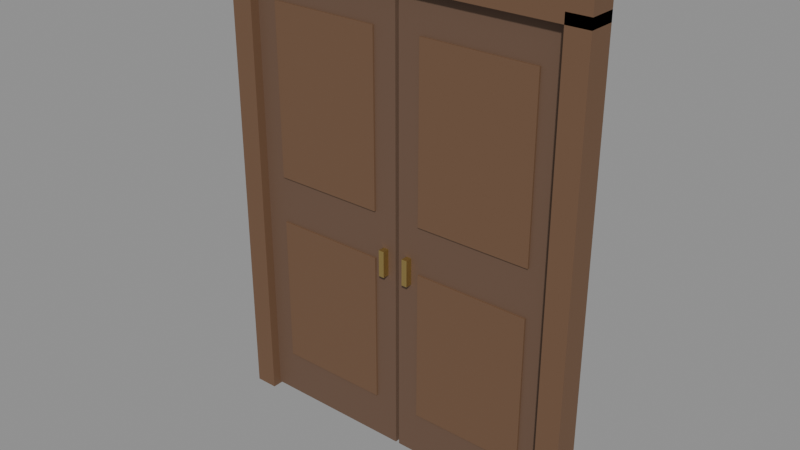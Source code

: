 # Source: door.blend  (saved by Blender 5.2.44; exported with 4.5.12 LTS)
import bpy
from mathutils import Matrix  # noqa: F401  (used for matrix-valued properties, if any)

bpy.ops.wm.read_factory_settings(use_empty=True)
scene = bpy.context.scene
scene.name = 'Scene'

# ---- collections
col_door = bpy.data.collections.new('Door'); scene.collection.children.link(col_door)

# ---- materials (node trees are filled in below, after node groups)
mat_wood_dark = bpy.data.materials.new('Wood_Dark')
mat_wood_dark.diffuse_color = (0.16, 0.085, 0.045, 1.0)
mat_wall_wood = bpy.data.materials.new('Wall_Wood')
mat_wall_wood.diffuse_color = (0.14, 0.08, 0.05, 1.0)
mat_brass = bpy.data.materials.new('Brass')
mat_brass.diffuse_color = (0.55, 0.4, 0.14, 1.0)

# ---- material node trees
mat_wood_dark.use_nodes = True; mat_wood_dark.node_tree.nodes.clear()
_N = mat_wood_dark.node_tree.nodes; _L = mat_wood_dark.node_tree.links
n0 = _N.new('ShaderNodeBsdfPrincipled'); n0.name = 'Principled BSDF'; n0.location = (-200, 100)
n0.inputs[0].default_value = (0.16, 0.085, 0.045, 1.0)
n0.inputs[2].default_value = 0.65
n0.inputs[10].default_value = 0.005
n1 = _N.new('ShaderNodeOutputMaterial'); n1.name = 'Material Output'; n1.location = (200, 100)
_L.new(n0.outputs[0], n1.inputs[0])
n1.is_active_output = True
mat_wall_wood.use_nodes = True; mat_wall_wood.node_tree.nodes.clear()
_N = mat_wall_wood.node_tree.nodes; _L = mat_wall_wood.node_tree.links
n0 = _N.new('ShaderNodeBsdfPrincipled'); n0.name = 'Principled BSDF'; n0.location = (-200, 100)
n0.inputs[0].default_value = (0.14, 0.08, 0.05, 1.0)
n0.inputs[2].default_value = 0.7
n0.inputs[10].default_value = 0.005
n1 = _N.new('ShaderNodeOutputMaterial'); n1.name = 'Material Output'; n1.location = (200, 100)
_L.new(n0.outputs[0], n1.inputs[0])
n1.is_active_output = True
mat_brass.use_nodes = True; mat_brass.node_tree.nodes.clear()
_N = mat_brass.node_tree.nodes; _L = mat_brass.node_tree.links
n0 = _N.new('ShaderNodeBsdfPrincipled'); n0.name = 'Principled BSDF'; n0.location = (-200, 100)
n0.inputs[0].default_value = (0.55, 0.4, 0.14, 1.0)
n0.inputs[1].default_value = 0.9
n0.inputs[2].default_value = 0.4
n0.inputs[10].default_value = 0.005
n1 = _N.new('ShaderNodeOutputMaterial'); n1.name = 'Material Output'; n1.location = (200, 100)
_L.new(n0.outputs[0], n1.inputs[0])
n1.is_active_output = True

# ---- meshes
me_doorframe = bpy.data.meshes.new('DoorFrame')
me_doorframe.from_pydata([(-0.97, 0.0, 0.0), (-0.85, 0.0, 0.0), (-0.85, 0.14, 0.0), (-0.97, 0.14, 0.0), (-0.97, 0.0, 2.45), (-0.85, 0.0, 2.45), (-0.85, 0.14, 2.45), (-0.97, 0.14, 2.45), (0.85, 0.0, 0.0), (0.97, 0.0, 0.0), (0.97, 0.14, 0.0), (0.85, 0.14, 0.0), (0.85, 0.0, 2.45), (0.97, 0.0, 2.45), (0.97, 0.14, 2.45), (0.85, 0.14, 2.45), (-0.97, 0.0, 2.4), (0.97, 0.0, 2.4), (0.97, 0.14, 2.4), (-0.97, 0.14, 2.4), (-0.97, 0.0, 2.52), (0.97, 0.0, 2.52), (0.97, 0.14, 2.52), (-0.97, 0.14, 2.52)], [], [(0, 3, 2, 1), (4, 5, 6, 7), (0, 1, 5, 4), (1, 2, 6, 5), (2, 3, 7, 6), (3, 0, 4, 7), (8, 11, 10, 9), (12, 13, 14, 15), (8, 9, 13, 12), (9, 10, 14, 13), (10, 11, 15, 14), (11, 8, 12, 15), (16, 19, 18, 17), (20, 21, 22, 23), (16, 17, 21, 20), (17, 18, 22, 21), (18, 19, 23, 22), (19, 16, 20, 23)])
me_doorframe.materials.append(mat_wood_dark)
me_doorframe.update()
me_doorleaf_l = bpy.data.meshes.new('DoorLeaf_L')
me_doorleaf_l.from_pydata([(0.0, 0.05, 0.01), (0.84, 0.05, 0.01), (0.84, 0.09, 0.01), (0.0, 0.09, 0.01), (0.0, 0.05, 2.39), (0.84, 0.05, 2.39), (0.84, 0.09, 2.39), (0.0, 0.09, 2.39), (0.12, 0.04, 0.25), (0.72, 0.04, 0.25), (0.72, 0.06, 0.25), (0.12, 0.06, 0.25), (0.12, 0.04, 1.05), (0.72, 0.04, 1.05), (0.72, 0.06, 1.05), (0.12, 0.06, 1.05), (0.12, 0.04, 1.3), (0.72, 0.04, 1.3), (0.72, 0.06, 1.3), (0.12, 0.06, 1.3), (0.12, 0.04, 2.2), (0.72, 0.04, 2.2), (0.72, 0.06, 2.2), (0.12, 0.06, 2.2), (0.765, 0.015, 0.98), (0.795, 0.015, 0.98), (0.795, 0.065, 0.98), (0.765, 0.065, 0.98), (0.765, 0.015, 1.12), (0.795, 0.015, 1.12), (0.795, 0.065, 1.12), (0.765, 0.065, 1.12)], [], [(0, 3, 2, 1), (4, 5, 6, 7), (0, 1, 5, 4), (1, 2, 6, 5), (2, 3, 7, 6), (3, 0, 4, 7), (8, 11, 10, 9), (12, 13, 14, 15), (8, 9, 13, 12), (9, 10, 14, 13), (10, 11, 15, 14), (11, 8, 12, 15), (16, 19, 18, 17), (20, 21, 22, 23), (16, 17, 21, 20), (17, 18, 22, 21), (18, 19, 23, 22), (19, 16, 20, 23), (24, 27, 26, 25), (28, 29, 30, 31), (24, 25, 29, 28), (25, 26, 30, 29), (26, 27, 31, 30), (27, 24, 28, 31)])
me_doorleaf_l.polygons.foreach_set('material_index', [0, 0, 0, 0, 0, 0, 1, 1, 1, 1, 1, 1, 1, 1, 1, 1, 1, 1, 2, 2, 2, 2, 2, 2])
me_doorleaf_l.materials.append(mat_wall_wood)
me_doorleaf_l.materials.append(mat_wood_dark)
me_doorleaf_l.materials.append(mat_brass)
me_doorleaf_l.update()
me_doorleaf_r = bpy.data.meshes.new('DoorLeaf_R')
me_doorleaf_r.from_pydata([(-0.84, 0.05, 0.01), (0.0, 0.05, 0.01), (0.0, 0.09, 0.01), (-0.84, 0.09, 0.01), (-0.84, 0.05, 2.39), (0.0, 0.05, 2.39), (0.0, 0.09, 2.39), (-0.84, 0.09, 2.39), (-0.72, 0.04, 0.25), (-0.12, 0.04, 0.25), (-0.12, 0.06, 0.25), (-0.72, 0.06, 0.25), (-0.72, 0.04, 1.05), (-0.12, 0.04, 1.05), (-0.12, 0.06, 1.05), (-0.72, 0.06, 1.05), (-0.72, 0.04, 1.3), (-0.12, 0.04, 1.3), (-0.12, 0.06, 1.3), (-0.72, 0.06, 1.3), (-0.72, 0.04, 2.2), (-0.12, 0.04, 2.2), (-0.12, 0.06, 2.2), (-0.72, 0.06, 2.2), (-0.795, 0.015, 0.98), (-0.765, 0.015, 0.98), (-0.765, 0.065, 0.98), (-0.795, 0.065, 0.98), (-0.795, 0.015, 1.12), (-0.765, 0.015, 1.12), (-0.765, 0.065, 1.12), (-0.795, 0.065, 1.12)], [], [(0, 3, 2, 1), (4, 5, 6, 7), (0, 1, 5, 4), (1, 2, 6, 5), (2, 3, 7, 6), (3, 0, 4, 7), (8, 11, 10, 9), (12, 13, 14, 15), (8, 9, 13, 12), (9, 10, 14, 13), (10, 11, 15, 14), (11, 8, 12, 15), (16, 19, 18, 17), (20, 21, 22, 23), (16, 17, 21, 20), (17, 18, 22, 21), (18, 19, 23, 22), (19, 16, 20, 23), (24, 27, 26, 25), (28, 29, 30, 31), (24, 25, 29, 28), (25, 26, 30, 29), (26, 27, 31, 30), (27, 24, 28, 31)])
me_doorleaf_r.polygons.foreach_set('material_index', [0, 0, 0, 0, 0, 0, 1, 1, 1, 1, 1, 1, 1, 1, 1, 1, 1, 1, 2, 2, 2, 2, 2, 2])
me_doorleaf_r.materials.append(mat_wall_wood)
me_doorleaf_r.materials.append(mat_wood_dark)
me_doorleaf_r.materials.append(mat_brass)
me_doorleaf_r.update()

# ---- objects
ob_door = bpy.data.objects.new('Door', None)
ob_doorframe = bpy.data.objects.new('DoorFrame', me_doorframe)
ob_doorleaf_l = bpy.data.objects.new('DoorLeaf_L', me_doorleaf_l)
ob_doorleaf_r = bpy.data.objects.new('DoorLeaf_R', me_doorleaf_r)

# ---- transforms, parenting, visibility, modifiers, constraints
ob_door.location = (0.0, 0.0, 0.0)
ob_door.empty_display_size = 0.1
ob_doorframe.parent = ob_door
ob_doorframe.location = (0.0, 0.0, 0.0)
ob_doorleaf_l.parent = ob_door
ob_doorleaf_l.location = (-0.85, 0.0, 0.0)
ob_doorleaf_r.parent = ob_door
ob_doorleaf_r.location = (0.85, 0.0, 0.0)

# ---- collection membership
col_door.objects.link(ob_door)
col_door.objects.link(ob_doorframe)
col_door.objects.link(ob_doorleaf_l)
col_door.objects.link(ob_doorleaf_r)

# ---- scene / render settings (as saved in the file)
scene.frame_start = 1; scene.frame_end = 250; scene.frame_set(1)
scene.render.engine = 'BLENDER_EEVEE_NEXT'
scene.render.bake_bias = 0.0
scene.render.bake_samples = 0
scene.render.compositor_device = 'GPU'
scene.eevee.use_volume_custom_range = False
scene.eevee.fast_gi_thickness_near = 0.1
scene.eevee.fast_gi_thickness_far = 0.0
scene.eevee.ray_tracing_options.screen_trace_thickness = 0.1
bpy.context.view_layer.update()

# ---- added for rendering (the .blend has no active camera and no usable light): camera, sun + grey world if the file has none
cam_auto = bpy.data.cameras.new('AutoCamera')
cam_auto.lens = 50.0
cam_auto.sensor_width = 36.0
cam_auto.clip_end = 1000.0
ob_auto_camera = bpy.data.objects.new('AutoCamera', cam_auto)
scene.collection.objects.link(ob_auto_camera)
ob_auto_camera.location = (2.9453, -3.46436, 3.61624)
ob_auto_camera.rotation_euler = (1.09748, -7.21219e-08, 0.694738)
scene.camera = ob_auto_camera
light_auto_sun = bpy.data.lights.new('AutoSun', 'SUN')
light_auto_sun.energy = 3.0
light_auto_sun.angle = 0.0523599
ob_auto_sun = bpy.data.objects.new('AutoSun', light_auto_sun)
scene.collection.objects.link(ob_auto_sun)
ob_auto_sun.rotation_euler = (0.872665, 0.174533, 0.523599)
if scene.world is None:
    world_auto = bpy.data.worlds.new('AutoWorld')
    world_auto.color = (0.3, 0.3, 0.3)
    scene.world = world_auto
bpy.context.view_layer.update()
